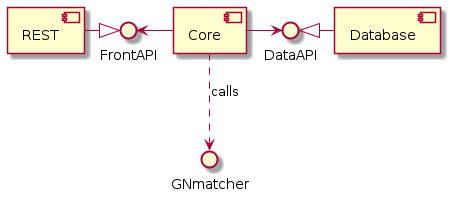

The diagram above was rendered by PlantUML. Its source (embedded in the PNG):
@startuml
[Core] -left-> FrontAPI
[REST] -right-|> FrontAPI
[Core] -right-> DataAPI
[Database] -left-|> DataAPI
[Core] ..> GNmatcher : calls
@enduml